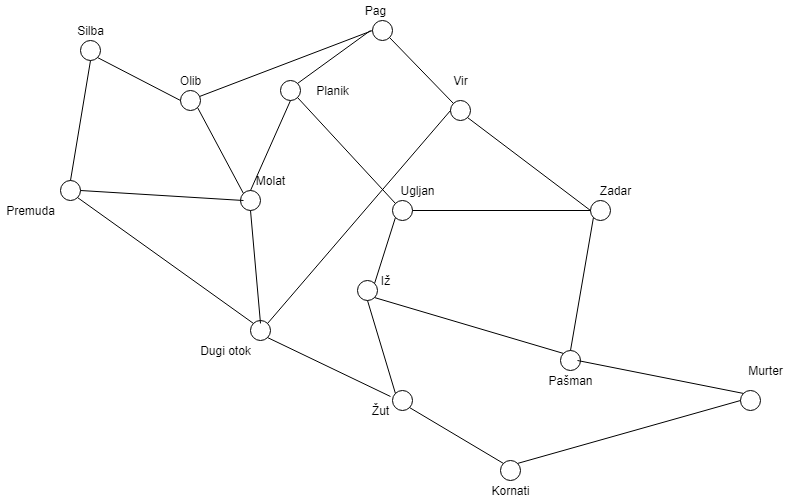

The diagram above was exported from draw.io. Its source (the exported page's mxGraphModel, read from the mxfile embedded in the PNG):
<mxGraphModel dx="1929" dy="582" grid="1" gridSize="10" guides="1" tooltips="1" connect="1" arrows="1" fold="1" page="1" pageScale="1" pageWidth="827" pageHeight="1169" math="0" shadow="0">
  <root>
    <mxCell id="0" />
    <mxCell id="1" parent="0" />
    <mxCell id="WUzvDK6431WWI90F1CBP-1" value="" style="ellipse;whiteSpace=wrap;html=1;aspect=fixed;" vertex="1" parent="1">
      <mxGeometry x="30" y="200" width="20" height="20" as="geometry" />
    </mxCell>
    <mxCell id="WUzvDK6431WWI90F1CBP-2" value="" style="ellipse;whiteSpace=wrap;html=1;aspect=fixed;" vertex="1" parent="1">
      <mxGeometry x="50" y="60" width="20" height="20" as="geometry" />
    </mxCell>
    <mxCell id="WUzvDK6431WWI90F1CBP-3" value="" style="ellipse;whiteSpace=wrap;html=1;aspect=fixed;" vertex="1" parent="1">
      <mxGeometry x="210" y="210" width="20" height="20" as="geometry" />
    </mxCell>
    <mxCell id="WUzvDK6431WWI90F1CBP-4" value="&lt;span style=&quot;color: rgba(0 , 0 , 0 , 0) ; font-family: monospace ; font-size: 0px&quot;&gt;%3CmxGraphModel%3E%3Croot%3E%3CmxCell%20id%3D%220%22%2F%3E%3CmxCell%20id%3D%221%22%20parent%3D%220%22%2F%3E%3CmxCell%20id%3D%222%22%20value%3D%22%22%20style%3D%22ellipse%3BwhiteSpace%3Dwrap%3Bhtml%3D1%3Baspect%3Dfixed%3B%22%20vertex%3D%221%22%20parent%3D%221%22%3E%3CmxGeometry%20x%3D%22150%22%20y%3D%2260%22%20width%3D%2220%22%20height%3D%2220%22%20as%3D%22geometry%22%2F%3E%3C%2FmxCell%3E%3C%2Froot%3E%3C%2FmxGraphModel%3E&lt;/span&gt;" style="ellipse;whiteSpace=wrap;html=1;aspect=fixed;" vertex="1" parent="1">
      <mxGeometry x="150" y="110" width="20" height="20" as="geometry" />
    </mxCell>
    <mxCell id="WUzvDK6431WWI90F1CBP-5" value="" style="ellipse;whiteSpace=wrap;html=1;aspect=fixed;" vertex="1" parent="1">
      <mxGeometry x="250" y="100" width="20" height="20" as="geometry" />
    </mxCell>
    <mxCell id="WUzvDK6431WWI90F1CBP-6" value="" style="ellipse;whiteSpace=wrap;html=1;aspect=fixed;" vertex="1" parent="1">
      <mxGeometry x="342" y="40" width="20" height="20" as="geometry" />
    </mxCell>
    <mxCell id="WUzvDK6431WWI90F1CBP-7" value="" style="ellipse;whiteSpace=wrap;html=1;aspect=fixed;" vertex="1" parent="1">
      <mxGeometry x="327" y="300" width="20" height="20" as="geometry" />
    </mxCell>
    <mxCell id="WUzvDK6431WWI90F1CBP-8" value="" style="ellipse;whiteSpace=wrap;html=1;aspect=fixed;" vertex="1" parent="1">
      <mxGeometry x="220" y="340" width="20" height="20" as="geometry" />
    </mxCell>
    <mxCell id="WUzvDK6431WWI90F1CBP-9" value="" style="ellipse;whiteSpace=wrap;html=1;aspect=fixed;" vertex="1" parent="1">
      <mxGeometry x="362" y="410" width="20" height="20" as="geometry" />
    </mxCell>
    <mxCell id="WUzvDK6431WWI90F1CBP-10" value="" style="ellipse;whiteSpace=wrap;html=1;aspect=fixed;" vertex="1" parent="1">
      <mxGeometry x="470" y="480" width="20" height="20" as="geometry" />
    </mxCell>
    <mxCell id="WUzvDK6431WWI90F1CBP-11" value="" style="ellipse;whiteSpace=wrap;html=1;aspect=fixed;" vertex="1" parent="1">
      <mxGeometry x="560" y="220" width="20" height="20" as="geometry" />
    </mxCell>
    <mxCell id="WUzvDK6431WWI90F1CBP-12" value="" style="ellipse;whiteSpace=wrap;html=1;aspect=fixed;" vertex="1" parent="1">
      <mxGeometry x="710" y="410" width="20" height="20" as="geometry" />
    </mxCell>
    <mxCell id="WUzvDK6431WWI90F1CBP-13" value="" style="ellipse;whiteSpace=wrap;html=1;aspect=fixed;" vertex="1" parent="1">
      <mxGeometry x="530" y="370" width="20" height="20" as="geometry" />
    </mxCell>
    <mxCell id="WUzvDK6431WWI90F1CBP-15" value="" style="ellipse;whiteSpace=wrap;html=1;aspect=fixed;" vertex="1" parent="1">
      <mxGeometry x="420" y="120" width="20" height="20" as="geometry" />
    </mxCell>
    <mxCell id="WUzvDK6431WWI90F1CBP-16" value="" style="ellipse;whiteSpace=wrap;html=1;aspect=fixed;" vertex="1" parent="1">
      <mxGeometry x="362" y="220" width="20" height="20" as="geometry" />
    </mxCell>
    <mxCell id="WUzvDK6431WWI90F1CBP-17" value="Pag&lt;br&gt;" style="text;html=1;align=center;verticalAlign=middle;resizable=0;points=[];autosize=1;" vertex="1" parent="1">
      <mxGeometry x="325" y="20" width="40" height="20" as="geometry" />
    </mxCell>
    <mxCell id="WUzvDK6431WWI90F1CBP-18" value="Zadar" style="text;html=1;align=center;verticalAlign=middle;resizable=0;points=[];autosize=1;" vertex="1" parent="1">
      <mxGeometry x="560" y="200" width="50" height="20" as="geometry" />
    </mxCell>
    <mxCell id="WUzvDK6431WWI90F1CBP-19" value="Planik" style="text;html=1;align=center;verticalAlign=middle;resizable=0;points=[];autosize=1;" vertex="1" parent="1">
      <mxGeometry x="277" y="100" width="50" height="20" as="geometry" />
    </mxCell>
    <mxCell id="WUzvDK6431WWI90F1CBP-20" value="Olib" style="text;html=1;align=center;verticalAlign=middle;resizable=0;points=[];autosize=1;" vertex="1" parent="1">
      <mxGeometry x="140" y="90" width="40" height="20" as="geometry" />
    </mxCell>
    <mxCell id="WUzvDK6431WWI90F1CBP-21" value="Silba" style="text;html=1;align=center;verticalAlign=middle;resizable=0;points=[];autosize=1;" vertex="1" parent="1">
      <mxGeometry x="40" y="40" width="40" height="20" as="geometry" />
    </mxCell>
    <mxCell id="WUzvDK6431WWI90F1CBP-22" value="Premuda" style="text;html=1;align=center;verticalAlign=middle;resizable=0;points=[];autosize=1;" vertex="1" parent="1">
      <mxGeometry x="-30" y="220" width="60" height="20" as="geometry" />
    </mxCell>
    <mxCell id="WUzvDK6431WWI90F1CBP-23" value="Molat" style="text;html=1;align=center;verticalAlign=middle;resizable=0;points=[];autosize=1;" vertex="1" parent="1">
      <mxGeometry x="220" y="190" width="40" height="20" as="geometry" />
    </mxCell>
    <mxCell id="WUzvDK6431WWI90F1CBP-24" value="Vir" style="text;html=1;align=center;verticalAlign=middle;resizable=0;points=[];autosize=1;" vertex="1" parent="1">
      <mxGeometry x="415" y="90" width="30" height="20" as="geometry" />
    </mxCell>
    <mxCell id="WUzvDK6431WWI90F1CBP-25" value="Ugljan" style="text;html=1;align=center;verticalAlign=middle;resizable=0;points=[];autosize=1;" vertex="1" parent="1">
      <mxGeometry x="362" y="200" width="50" height="20" as="geometry" />
    </mxCell>
    <mxCell id="WUzvDK6431WWI90F1CBP-26" value="Dugi otok" style="text;html=1;align=center;verticalAlign=middle;resizable=0;points=[];autosize=1;" vertex="1" parent="1">
      <mxGeometry x="160" y="360" width="70" height="20" as="geometry" />
    </mxCell>
    <mxCell id="WUzvDK6431WWI90F1CBP-27" value="Žut" style="text;html=1;align=center;verticalAlign=middle;resizable=0;points=[];autosize=1;" vertex="1" parent="1">
      <mxGeometry x="335" y="420" width="30" height="20" as="geometry" />
    </mxCell>
    <mxCell id="WUzvDK6431WWI90F1CBP-28" value="Murter" style="text;html=1;align=center;verticalAlign=middle;resizable=0;points=[];autosize=1;" vertex="1" parent="1">
      <mxGeometry x="710" y="380" width="50" height="20" as="geometry" />
    </mxCell>
    <mxCell id="WUzvDK6431WWI90F1CBP-29" value="Kornati" style="text;html=1;align=center;verticalAlign=middle;resizable=0;points=[];autosize=1;" vertex="1" parent="1">
      <mxGeometry x="455" y="500" width="50" height="20" as="geometry" />
    </mxCell>
    <mxCell id="WUzvDK6431WWI90F1CBP-30" value="Pašman" style="text;html=1;align=center;verticalAlign=middle;resizable=0;points=[];autosize=1;" vertex="1" parent="1">
      <mxGeometry x="510" y="390" width="60" height="20" as="geometry" />
    </mxCell>
    <mxCell id="WUzvDK6431WWI90F1CBP-31" value="Iž" style="text;html=1;align=center;verticalAlign=middle;resizable=0;points=[];autosize=1;" vertex="1" parent="1">
      <mxGeometry x="345" y="290" width="20" height="20" as="geometry" />
    </mxCell>
    <mxCell id="WUzvDK6431WWI90F1CBP-34" value="" style="endArrow=none;html=1;strokeColor=#000000;exitX=1;exitY=0.5;exitDx=0;exitDy=0;" edge="1" parent="1" source="WUzvDK6431WWI90F1CBP-16">
      <mxGeometry width="50" height="50" relative="1" as="geometry">
        <mxPoint x="500" y="270" as="sourcePoint" />
        <mxPoint x="560" y="230" as="targetPoint" />
      </mxGeometry>
    </mxCell>
    <mxCell id="WUzvDK6431WWI90F1CBP-36" value="" style="endArrow=none;html=1;strokeColor=#000000;exitX=1;exitY=1;exitDx=0;exitDy=0;entryX=0;entryY=0.5;entryDx=0;entryDy=0;" edge="1" parent="1" source="WUzvDK6431WWI90F1CBP-15" target="WUzvDK6431WWI90F1CBP-11">
      <mxGeometry width="50" height="50" relative="1" as="geometry">
        <mxPoint x="510" y="200" as="sourcePoint" />
        <mxPoint x="560" y="150" as="targetPoint" />
      </mxGeometry>
    </mxCell>
    <mxCell id="WUzvDK6431WWI90F1CBP-37" value="" style="endArrow=none;html=1;strokeColor=#000000;entryX=0;entryY=1;entryDx=0;entryDy=0;exitX=0.5;exitY=0;exitDx=0;exitDy=0;" edge="1" parent="1" source="WUzvDK6431WWI90F1CBP-13" target="WUzvDK6431WWI90F1CBP-11">
      <mxGeometry width="50" height="50" relative="1" as="geometry">
        <mxPoint x="550" y="350" as="sourcePoint" />
        <mxPoint x="600" y="300" as="targetPoint" />
      </mxGeometry>
    </mxCell>
    <mxCell id="WUzvDK6431WWI90F1CBP-38" value="" style="endArrow=none;html=1;strokeColor=#000000;exitX=0;exitY=0;exitDx=0;exitDy=0;" edge="1" parent="1" source="WUzvDK6431WWI90F1CBP-12">
      <mxGeometry width="50" height="50" relative="1" as="geometry">
        <mxPoint x="50" y="600" as="sourcePoint" />
        <mxPoint x="547" y="380" as="targetPoint" />
      </mxGeometry>
    </mxCell>
    <mxCell id="WUzvDK6431WWI90F1CBP-39" value="" style="endArrow=none;html=1;strokeColor=#000000;entryX=0;entryY=0.5;entryDx=0;entryDy=0;exitX=1;exitY=0;exitDx=0;exitDy=0;" edge="1" parent="1" source="WUzvDK6431WWI90F1CBP-10" target="WUzvDK6431WWI90F1CBP-12">
      <mxGeometry width="50" height="50" relative="1" as="geometry">
        <mxPoint x="550" y="480" as="sourcePoint" />
        <mxPoint x="600" y="430" as="targetPoint" />
      </mxGeometry>
    </mxCell>
    <mxCell id="WUzvDK6431WWI90F1CBP-40" value="" style="endArrow=none;html=1;strokeColor=#000000;entryX=1;entryY=1;entryDx=0;entryDy=0;exitX=0;exitY=0;exitDx=0;exitDy=0;" edge="1" parent="1" source="WUzvDK6431WWI90F1CBP-10" target="WUzvDK6431WWI90F1CBP-9">
      <mxGeometry width="50" height="50" relative="1" as="geometry">
        <mxPoint x="400" y="490" as="sourcePoint" />
        <mxPoint x="450" y="440" as="targetPoint" />
      </mxGeometry>
    </mxCell>
    <mxCell id="WUzvDK6431WWI90F1CBP-41" value="" style="endArrow=none;html=1;strokeColor=#000000;exitX=1;exitY=1;exitDx=0;exitDy=0;entryX=0.833;entryY=-0.2;entryDx=0;entryDy=0;entryPerimeter=0;" edge="1" parent="1" source="WUzvDK6431WWI90F1CBP-8" target="WUzvDK6431WWI90F1CBP-27">
      <mxGeometry width="50" height="50" relative="1" as="geometry">
        <mxPoint x="257" y="400" as="sourcePoint" />
        <mxPoint x="307" y="350" as="targetPoint" />
      </mxGeometry>
    </mxCell>
    <mxCell id="WUzvDK6431WWI90F1CBP-43" value="" style="endArrow=none;html=1;strokeColor=#000000;exitX=1;exitY=1;exitDx=0;exitDy=0;entryX=0;entryY=0;entryDx=0;entryDy=0;" edge="1" parent="1" source="WUzvDK6431WWI90F1CBP-7" target="WUzvDK6431WWI90F1CBP-13">
      <mxGeometry width="50" height="50" relative="1" as="geometry">
        <mxPoint x="440" y="350" as="sourcePoint" />
        <mxPoint x="490" y="300" as="targetPoint" />
      </mxGeometry>
    </mxCell>
    <mxCell id="WUzvDK6431WWI90F1CBP-44" value="" style="endArrow=none;html=1;strokeColor=#000000;entryX=0.5;entryY=1;entryDx=0;entryDy=0;exitX=0;exitY=0;exitDx=0;exitDy=0;" edge="1" parent="1" source="WUzvDK6431WWI90F1CBP-9" target="WUzvDK6431WWI90F1CBP-7">
      <mxGeometry width="50" height="50" relative="1" as="geometry">
        <mxPoint x="310" y="370" as="sourcePoint" />
        <mxPoint x="360" y="320" as="targetPoint" />
      </mxGeometry>
    </mxCell>
    <mxCell id="WUzvDK6431WWI90F1CBP-46" value="" style="endArrow=none;html=1;strokeColor=#000000;entryX=1;entryY=1;entryDx=0;entryDy=0;exitX=0;exitY=0;exitDx=0;exitDy=0;" edge="1" parent="1" source="WUzvDK6431WWI90F1CBP-15" target="WUzvDK6431WWI90F1CBP-6">
      <mxGeometry width="50" height="50" relative="1" as="geometry">
        <mxPoint x="330" y="120" as="sourcePoint" />
        <mxPoint x="380" y="70" as="targetPoint" />
      </mxGeometry>
    </mxCell>
    <mxCell id="WUzvDK6431WWI90F1CBP-47" value="" style="endArrow=none;html=1;strokeColor=#000000;exitX=1;exitY=0;exitDx=0;exitDy=0;" edge="1" parent="1" source="WUzvDK6431WWI90F1CBP-5">
      <mxGeometry width="50" height="50" relative="1" as="geometry">
        <mxPoint x="260" y="140" as="sourcePoint" />
        <mxPoint x="340" y="50" as="targetPoint" />
      </mxGeometry>
    </mxCell>
    <mxCell id="WUzvDK6431WWI90F1CBP-48" value="" style="endArrow=none;html=1;strokeColor=#000000;entryX=1;entryY=1;entryDx=0;entryDy=0;exitX=0;exitY=0;exitDx=0;exitDy=0;" edge="1" parent="1" source="WUzvDK6431WWI90F1CBP-16" target="WUzvDK6431WWI90F1CBP-5">
      <mxGeometry width="50" height="50" relative="1" as="geometry">
        <mxPoint x="360" y="220" as="sourcePoint" />
        <mxPoint x="340" y="140" as="targetPoint" />
      </mxGeometry>
    </mxCell>
    <mxCell id="WUzvDK6431WWI90F1CBP-49" value="" style="endArrow=none;html=1;strokeColor=#000000;entryX=0;entryY=1;entryDx=0;entryDy=0;exitX=1;exitY=0;exitDx=0;exitDy=0;" edge="1" parent="1" source="WUzvDK6431WWI90F1CBP-7" target="WUzvDK6431WWI90F1CBP-16">
      <mxGeometry width="50" height="50" relative="1" as="geometry">
        <mxPoint x="230" y="290" as="sourcePoint" />
        <mxPoint x="280" y="240" as="targetPoint" />
      </mxGeometry>
    </mxCell>
    <mxCell id="WUzvDK6431WWI90F1CBP-51" value="" style="endArrow=none;html=1;strokeColor=#000000;entryX=1;entryY=1;entryDx=0;entryDy=0;exitX=0;exitY=0.5;exitDx=0;exitDy=0;" edge="1" parent="1" source="WUzvDK6431WWI90F1CBP-4" target="WUzvDK6431WWI90F1CBP-2">
      <mxGeometry width="50" height="50" relative="1" as="geometry">
        <mxPoint x="120" y="170" as="sourcePoint" />
        <mxPoint x="170" y="120" as="targetPoint" />
      </mxGeometry>
    </mxCell>
    <mxCell id="WUzvDK6431WWI90F1CBP-54" value="" style="endArrow=none;html=1;strokeColor=#000000;entryX=0;entryY=0.5;entryDx=0;entryDy=0;" edge="1" parent="1" target="WUzvDK6431WWI90F1CBP-6">
      <mxGeometry width="50" height="50" relative="1" as="geometry">
        <mxPoint x="169" y="116" as="sourcePoint" />
        <mxPoint x="270" y="140" as="targetPoint" />
      </mxGeometry>
    </mxCell>
    <mxCell id="WUzvDK6431WWI90F1CBP-56" value="" style="endArrow=none;html=1;strokeColor=#000000;entryX=1;entryY=1;entryDx=0;entryDy=0;exitX=0;exitY=0;exitDx=0;exitDy=0;" edge="1" parent="1" source="WUzvDK6431WWI90F1CBP-3" target="WUzvDK6431WWI90F1CBP-4">
      <mxGeometry width="50" height="50" relative="1" as="geometry">
        <mxPoint x="110" y="240" as="sourcePoint" />
        <mxPoint x="160" y="190" as="targetPoint" />
      </mxGeometry>
    </mxCell>
    <mxCell id="WUzvDK6431WWI90F1CBP-57" value="" style="endArrow=none;html=1;strokeColor=#000000;entryX=0.5;entryY=1;entryDx=0;entryDy=0;exitX=0.5;exitY=0;exitDx=0;exitDy=0;" edge="1" parent="1" source="WUzvDK6431WWI90F1CBP-1" target="WUzvDK6431WWI90F1CBP-2">
      <mxGeometry width="50" height="50" relative="1" as="geometry">
        <mxPoint x="-20" y="190" as="sourcePoint" />
        <mxPoint x="30" y="140" as="targetPoint" />
      </mxGeometry>
    </mxCell>
    <mxCell id="WUzvDK6431WWI90F1CBP-58" value="" style="endArrow=none;html=1;strokeColor=#000000;entryX=1;entryY=1;entryDx=0;entryDy=0;exitX=0;exitY=0;exitDx=0;exitDy=0;" edge="1" parent="1" source="WUzvDK6431WWI90F1CBP-8" target="WUzvDK6431WWI90F1CBP-1">
      <mxGeometry width="50" height="50" relative="1" as="geometry">
        <mxPoint x="-10" y="400" as="sourcePoint" />
        <mxPoint x="40" y="350" as="targetPoint" />
      </mxGeometry>
    </mxCell>
    <mxCell id="WUzvDK6431WWI90F1CBP-59" value="" style="endArrow=none;html=1;strokeColor=#000000;exitX=0.5;exitY=0.146;exitDx=0;exitDy=0;entryX=0.5;entryY=1;entryDx=0;entryDy=0;exitPerimeter=0;" edge="1" parent="1" source="WUzvDK6431WWI90F1CBP-8" target="WUzvDK6431WWI90F1CBP-3">
      <mxGeometry width="50" height="50" relative="1" as="geometry">
        <mxPoint x="310" y="270" as="sourcePoint" />
        <mxPoint x="360" y="220" as="targetPoint" />
      </mxGeometry>
    </mxCell>
    <mxCell id="WUzvDK6431WWI90F1CBP-60" value="" style="endArrow=none;html=1;strokeColor=#000000;entryX=0;entryY=0.5;entryDx=0;entryDy=0;exitX=1;exitY=0;exitDx=0;exitDy=0;" edge="1" parent="1" source="WUzvDK6431WWI90F1CBP-8" target="WUzvDK6431WWI90F1CBP-15">
      <mxGeometry width="50" height="50" relative="1" as="geometry">
        <mxPoint x="270" y="240" as="sourcePoint" />
        <mxPoint x="320" y="190" as="targetPoint" />
      </mxGeometry>
    </mxCell>
    <mxCell id="WUzvDK6431WWI90F1CBP-61" value="" style="endArrow=none;html=1;strokeColor=#000000;entryX=0.5;entryY=1;entryDx=0;entryDy=0;exitX=0.5;exitY=0;exitDx=0;exitDy=0;" edge="1" parent="1" source="WUzvDK6431WWI90F1CBP-3" target="WUzvDK6431WWI90F1CBP-5">
      <mxGeometry width="50" height="50" relative="1" as="geometry">
        <mxPoint x="210" y="190" as="sourcePoint" />
        <mxPoint x="260" y="140" as="targetPoint" />
      </mxGeometry>
    </mxCell>
    <mxCell id="WUzvDK6431WWI90F1CBP-63" value="" style="endArrow=none;html=1;strokeColor=#000000;exitX=1;exitY=0.5;exitDx=0;exitDy=0;" edge="1" parent="1" source="WUzvDK6431WWI90F1CBP-1">
      <mxGeometry width="50" height="50" relative="1" as="geometry">
        <mxPoint x="120" y="260" as="sourcePoint" />
        <mxPoint x="213" y="220" as="targetPoint" />
      </mxGeometry>
    </mxCell>
  </root>
</mxGraphModel>